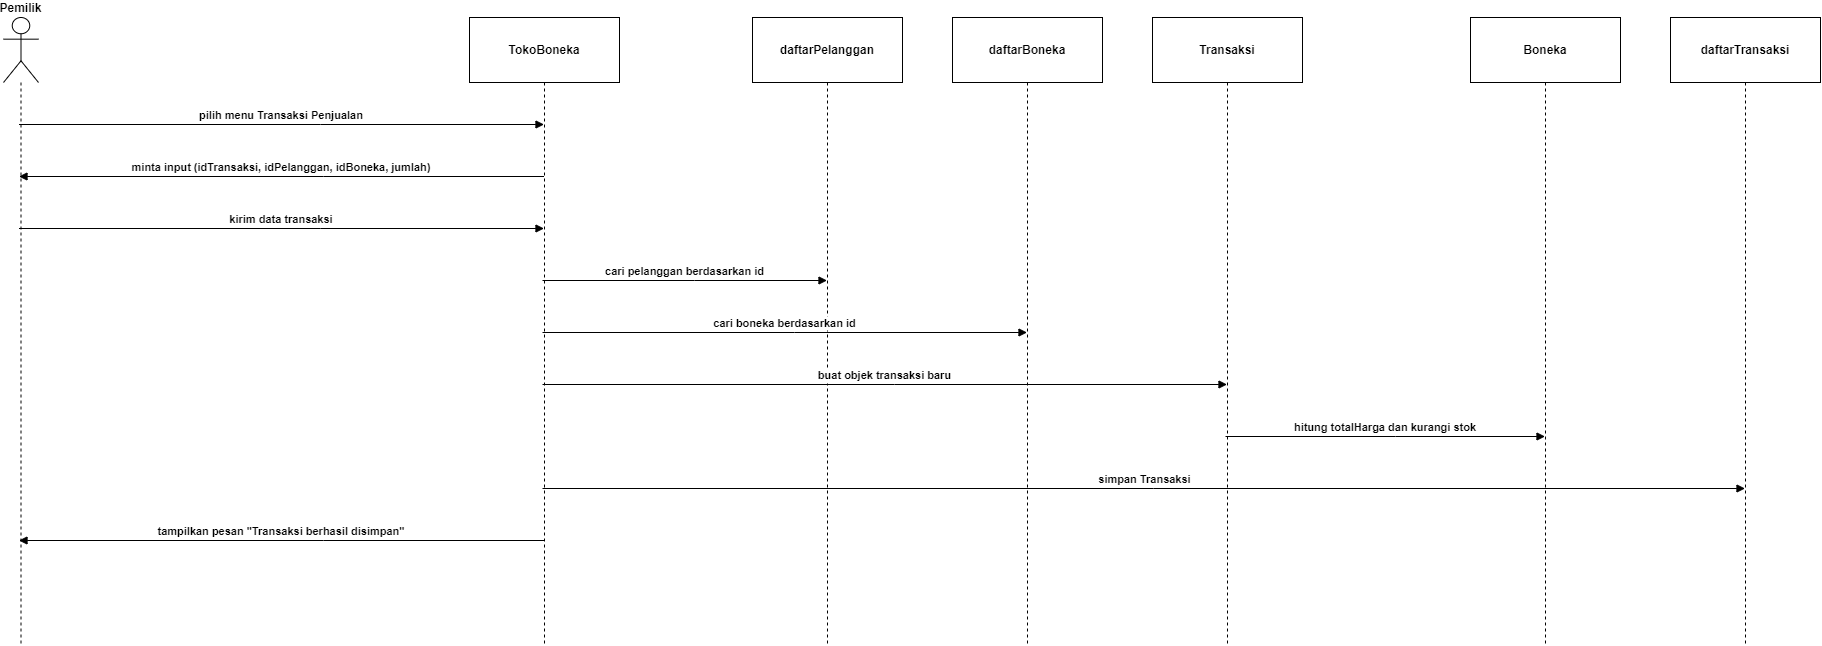

The diagram above was exported from draw.io. Its source (the exported page's mxGraphModel, read from the mxfile embedded in the PNG):
<mxGraphModel dx="1950" dy="1240" grid="1" gridSize="10" guides="1" tooltips="1" connect="1" arrows="1" fold="1" page="1" pageScale="1" pageWidth="1100" pageHeight="850" math="0" shadow="0">
  <root>
    <mxCell id="0" />
    <mxCell id="1" parent="0" />
    <mxCell id="CgIwYhTZqZ7F0OD6_YpS-17" value="" style="group;fontStyle=1" vertex="1" connectable="0" parent="1">
      <mxGeometry x="20" y="20" width="1817" height="628" as="geometry" />
    </mxCell>
    <mxCell id="CgIwYhTZqZ7F0OD6_YpS-1" value="Pemilik" style="shape=umlLifeline;perimeter=lifelinePerimeter;whiteSpace=wrap;container=1;dropTarget=0;collapsible=0;recursiveResize=0;outlineConnect=0;portConstraint=eastwest;newEdgeStyle={&quot;edgeStyle&quot;:&quot;elbowEdgeStyle&quot;,&quot;elbow&quot;:&quot;vertical&quot;,&quot;curved&quot;:0,&quot;rounded&quot;:0};participant=umlActor;verticalAlign=bottom;labelPosition=center;verticalLabelPosition=top;align=center;size=65;fontStyle=1" vertex="1" parent="CgIwYhTZqZ7F0OD6_YpS-17">
      <mxGeometry width="35" height="628" as="geometry" />
    </mxCell>
    <mxCell id="CgIwYhTZqZ7F0OD6_YpS-2" value="TokoBoneka" style="shape=umlLifeline;perimeter=lifelinePerimeter;whiteSpace=wrap;container=1;dropTarget=0;collapsible=0;recursiveResize=0;outlineConnect=0;portConstraint=eastwest;newEdgeStyle={&quot;edgeStyle&quot;:&quot;elbowEdgeStyle&quot;,&quot;elbow&quot;:&quot;vertical&quot;,&quot;curved&quot;:0,&quot;rounded&quot;:0};size=65;fontStyle=1" vertex="1" parent="CgIwYhTZqZ7F0OD6_YpS-17">
      <mxGeometry x="466" width="150" height="628" as="geometry" />
    </mxCell>
    <mxCell id="CgIwYhTZqZ7F0OD6_YpS-3" value="daftarPelanggan" style="shape=umlLifeline;perimeter=lifelinePerimeter;whiteSpace=wrap;container=1;dropTarget=0;collapsible=0;recursiveResize=0;outlineConnect=0;portConstraint=eastwest;newEdgeStyle={&quot;edgeStyle&quot;:&quot;elbowEdgeStyle&quot;,&quot;elbow&quot;:&quot;vertical&quot;,&quot;curved&quot;:0,&quot;rounded&quot;:0};size=65;fontStyle=1" vertex="1" parent="CgIwYhTZqZ7F0OD6_YpS-17">
      <mxGeometry x="749" width="150" height="628" as="geometry" />
    </mxCell>
    <mxCell id="CgIwYhTZqZ7F0OD6_YpS-4" value="daftarBoneka" style="shape=umlLifeline;perimeter=lifelinePerimeter;whiteSpace=wrap;container=1;dropTarget=0;collapsible=0;recursiveResize=0;outlineConnect=0;portConstraint=eastwest;newEdgeStyle={&quot;edgeStyle&quot;:&quot;elbowEdgeStyle&quot;,&quot;elbow&quot;:&quot;vertical&quot;,&quot;curved&quot;:0,&quot;rounded&quot;:0};size=65;fontStyle=1" vertex="1" parent="CgIwYhTZqZ7F0OD6_YpS-17">
      <mxGeometry x="949" width="150" height="628" as="geometry" />
    </mxCell>
    <mxCell id="CgIwYhTZqZ7F0OD6_YpS-5" value="Transaksi" style="shape=umlLifeline;perimeter=lifelinePerimeter;whiteSpace=wrap;container=1;dropTarget=0;collapsible=0;recursiveResize=0;outlineConnect=0;portConstraint=eastwest;newEdgeStyle={&quot;edgeStyle&quot;:&quot;elbowEdgeStyle&quot;,&quot;elbow&quot;:&quot;vertical&quot;,&quot;curved&quot;:0,&quot;rounded&quot;:0};size=65;fontStyle=1" vertex="1" parent="CgIwYhTZqZ7F0OD6_YpS-17">
      <mxGeometry x="1149" width="150" height="628" as="geometry" />
    </mxCell>
    <mxCell id="CgIwYhTZqZ7F0OD6_YpS-6" value="Boneka" style="shape=umlLifeline;perimeter=lifelinePerimeter;whiteSpace=wrap;container=1;dropTarget=0;collapsible=0;recursiveResize=0;outlineConnect=0;portConstraint=eastwest;newEdgeStyle={&quot;edgeStyle&quot;:&quot;elbowEdgeStyle&quot;,&quot;elbow&quot;:&quot;vertical&quot;,&quot;curved&quot;:0,&quot;rounded&quot;:0};size=65;fontStyle=1" vertex="1" parent="CgIwYhTZqZ7F0OD6_YpS-17">
      <mxGeometry x="1467" width="150" height="628" as="geometry" />
    </mxCell>
    <mxCell id="CgIwYhTZqZ7F0OD6_YpS-7" value="daftarTransaksi" style="shape=umlLifeline;perimeter=lifelinePerimeter;whiteSpace=wrap;container=1;dropTarget=0;collapsible=0;recursiveResize=0;outlineConnect=0;portConstraint=eastwest;newEdgeStyle={&quot;edgeStyle&quot;:&quot;elbowEdgeStyle&quot;,&quot;elbow&quot;:&quot;vertical&quot;,&quot;curved&quot;:0,&quot;rounded&quot;:0};size=65;fontStyle=1" vertex="1" parent="CgIwYhTZqZ7F0OD6_YpS-17">
      <mxGeometry x="1667" width="150" height="628" as="geometry" />
    </mxCell>
    <mxCell id="CgIwYhTZqZ7F0OD6_YpS-8" value="pilih menu Transaksi Penjualan" style="verticalAlign=bottom;edgeStyle=elbowEdgeStyle;elbow=vertical;curved=0;rounded=0;endArrow=block;fontStyle=1" edge="1" parent="CgIwYhTZqZ7F0OD6_YpS-17" source="CgIwYhTZqZ7F0OD6_YpS-1" target="CgIwYhTZqZ7F0OD6_YpS-2">
      <mxGeometry relative="1" as="geometry">
        <Array as="points">
          <mxPoint x="317" y="107" />
        </Array>
      </mxGeometry>
    </mxCell>
    <mxCell id="CgIwYhTZqZ7F0OD6_YpS-9" value="minta input (idTransaksi, idPelanggan, idBoneka, jumlah)" style="verticalAlign=bottom;edgeStyle=elbowEdgeStyle;elbow=vertical;curved=0;rounded=0;endArrow=block;fontStyle=1" edge="1" parent="CgIwYhTZqZ7F0OD6_YpS-17" source="CgIwYhTZqZ7F0OD6_YpS-2" target="CgIwYhTZqZ7F0OD6_YpS-1">
      <mxGeometry relative="1" as="geometry">
        <Array as="points">
          <mxPoint x="320" y="159" />
        </Array>
      </mxGeometry>
    </mxCell>
    <mxCell id="CgIwYhTZqZ7F0OD6_YpS-10" value="kirim data transaksi" style="verticalAlign=bottom;edgeStyle=elbowEdgeStyle;elbow=vertical;curved=0;rounded=0;endArrow=block;fontStyle=1" edge="1" parent="CgIwYhTZqZ7F0OD6_YpS-17" source="CgIwYhTZqZ7F0OD6_YpS-1" target="CgIwYhTZqZ7F0OD6_YpS-2">
      <mxGeometry relative="1" as="geometry">
        <Array as="points">
          <mxPoint x="317" y="211" />
        </Array>
      </mxGeometry>
    </mxCell>
    <mxCell id="CgIwYhTZqZ7F0OD6_YpS-11" value="cari pelanggan berdasarkan id" style="verticalAlign=bottom;edgeStyle=elbowEdgeStyle;elbow=vertical;curved=0;rounded=0;endArrow=block;fontStyle=1" edge="1" parent="CgIwYhTZqZ7F0OD6_YpS-17" source="CgIwYhTZqZ7F0OD6_YpS-2" target="CgIwYhTZqZ7F0OD6_YpS-3">
      <mxGeometry relative="1" as="geometry">
        <Array as="points">
          <mxPoint x="691" y="263" />
        </Array>
      </mxGeometry>
    </mxCell>
    <mxCell id="CgIwYhTZqZ7F0OD6_YpS-12" value="cari boneka berdasarkan id" style="verticalAlign=bottom;edgeStyle=elbowEdgeStyle;elbow=vertical;curved=0;rounded=0;endArrow=block;fontStyle=1" edge="1" parent="CgIwYhTZqZ7F0OD6_YpS-17" source="CgIwYhTZqZ7F0OD6_YpS-2" target="CgIwYhTZqZ7F0OD6_YpS-4">
      <mxGeometry relative="1" as="geometry">
        <Array as="points">
          <mxPoint x="791" y="315" />
        </Array>
      </mxGeometry>
    </mxCell>
    <mxCell id="CgIwYhTZqZ7F0OD6_YpS-13" value="buat objek transaksi baru" style="verticalAlign=bottom;edgeStyle=elbowEdgeStyle;elbow=vertical;curved=0;rounded=0;endArrow=block;fontStyle=1" edge="1" parent="CgIwYhTZqZ7F0OD6_YpS-17" source="CgIwYhTZqZ7F0OD6_YpS-2" target="CgIwYhTZqZ7F0OD6_YpS-5">
      <mxGeometry relative="1" as="geometry">
        <Array as="points">
          <mxPoint x="891" y="367" />
        </Array>
      </mxGeometry>
    </mxCell>
    <mxCell id="CgIwYhTZqZ7F0OD6_YpS-14" value="hitung totalHarga dan kurangi stok" style="verticalAlign=bottom;edgeStyle=elbowEdgeStyle;elbow=vertical;curved=0;rounded=0;endArrow=block;fontStyle=1" edge="1" parent="CgIwYhTZqZ7F0OD6_YpS-17" source="CgIwYhTZqZ7F0OD6_YpS-5" target="CgIwYhTZqZ7F0OD6_YpS-6">
      <mxGeometry relative="1" as="geometry">
        <Array as="points">
          <mxPoint x="1392" y="419" />
        </Array>
      </mxGeometry>
    </mxCell>
    <mxCell id="CgIwYhTZqZ7F0OD6_YpS-15" value="simpan Transaksi" style="verticalAlign=bottom;edgeStyle=elbowEdgeStyle;elbow=vertical;curved=0;rounded=0;endArrow=block;fontStyle=1" edge="1" parent="CgIwYhTZqZ7F0OD6_YpS-17" source="CgIwYhTZqZ7F0OD6_YpS-2" target="CgIwYhTZqZ7F0OD6_YpS-7">
      <mxGeometry relative="1" as="geometry">
        <Array as="points">
          <mxPoint x="1150" y="471" />
        </Array>
      </mxGeometry>
    </mxCell>
    <mxCell id="CgIwYhTZqZ7F0OD6_YpS-16" value="tampilkan pesan &quot;Transaksi berhasil disimpan&quot;" style="verticalAlign=bottom;edgeStyle=elbowEdgeStyle;elbow=vertical;curved=0;rounded=0;endArrow=block;fontStyle=1" edge="1" parent="CgIwYhTZqZ7F0OD6_YpS-17" source="CgIwYhTZqZ7F0OD6_YpS-2" target="CgIwYhTZqZ7F0OD6_YpS-1">
      <mxGeometry relative="1" as="geometry">
        <Array as="points">
          <mxPoint x="320" y="523" />
        </Array>
      </mxGeometry>
    </mxCell>
  </root>
</mxGraphModel>